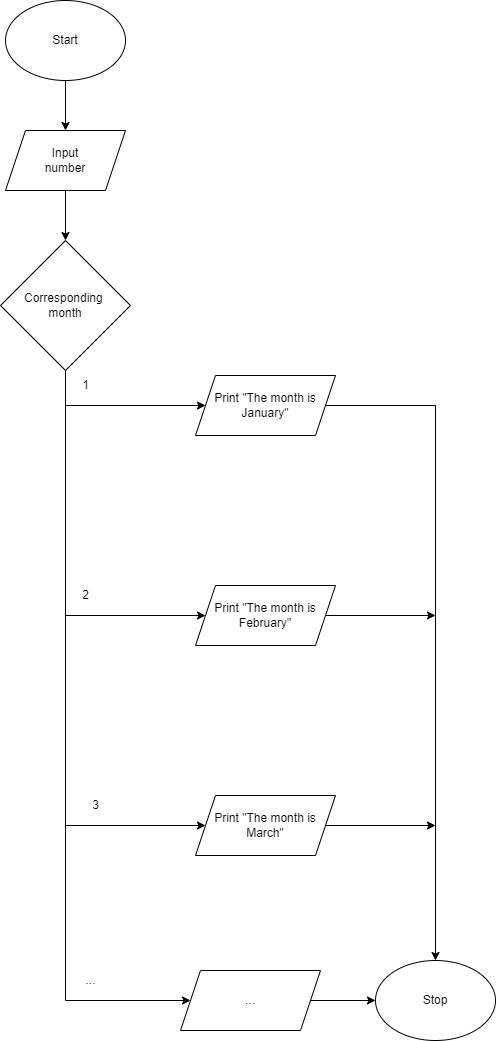

The diagram above was exported from draw.io. Its source (the exported page's mxGraphModel, read from the mxfile embedded in the PNG):
<mxGraphModel dx="690" dy="503" grid="1" gridSize="10" guides="1" tooltips="1" connect="1" arrows="1" fold="1" page="1" pageScale="1" pageWidth="827" pageHeight="1169" math="0" shadow="0">
  <root>
    <mxCell id="0" />
    <mxCell id="1" parent="0" />
    <mxCell id="2" style="edgeStyle=none;html=1;entryX=0.5;entryY=0;entryDx=0;entryDy=0;" edge="1" parent="1" target="4">
      <mxGeometry relative="1" as="geometry">
        <mxPoint x="250" y="100" as="sourcePoint" />
      </mxGeometry>
    </mxCell>
    <mxCell id="3" style="edgeStyle=none;html=1;entryX=0.5;entryY=0;entryDx=0;entryDy=0;" edge="1" parent="1" source="4">
      <mxGeometry relative="1" as="geometry">
        <mxPoint x="250" y="260" as="targetPoint" />
      </mxGeometry>
    </mxCell>
    <mxCell id="4" value="Input&lt;br&gt;number" style="shape=parallelogram;perimeter=parallelogramPerimeter;whiteSpace=wrap;html=1;fixedSize=1;" vertex="1" parent="1">
      <mxGeometry x="190" y="150" width="120" height="60" as="geometry" />
    </mxCell>
    <mxCell id="6" style="edgeStyle=none;html=1;entryX=0;entryY=0.5;entryDx=0;entryDy=0;rounded=0;" edge="1" parent="1" source="7" target="9">
      <mxGeometry relative="1" as="geometry">
        <Array as="points">
          <mxPoint x="250" y="425" />
        </Array>
      </mxGeometry>
    </mxCell>
    <mxCell id="34" style="edgeStyle=none;rounded=0;html=1;entryX=0;entryY=0.5;entryDx=0;entryDy=0;" edge="1" parent="1" source="7" target="31">
      <mxGeometry relative="1" as="geometry">
        <mxPoint x="250" y="1020" as="targetPoint" />
        <Array as="points">
          <mxPoint x="250" y="1020" />
        </Array>
      </mxGeometry>
    </mxCell>
    <mxCell id="7" value="Corresponding&amp;nbsp;&lt;br&gt;month" style="rhombus;whiteSpace=wrap;html=1;" vertex="1" parent="1">
      <mxGeometry x="185" y="260" width="130" height="130" as="geometry" />
    </mxCell>
    <mxCell id="8" style="edgeStyle=none;html=1;entryX=0.5;entryY=0;entryDx=0;entryDy=0;rounded=0;" edge="1" parent="1" source="9" target="29">
      <mxGeometry relative="1" as="geometry">
        <mxPoint x="580" y="500" as="targetPoint" />
        <Array as="points">
          <mxPoint x="620" y="425" />
        </Array>
      </mxGeometry>
    </mxCell>
    <mxCell id="9" value="Print &quot;The month is&lt;br&gt;January&quot;" style="shape=parallelogram;perimeter=parallelogramPerimeter;whiteSpace=wrap;html=1;fixedSize=1;" vertex="1" parent="1">
      <mxGeometry x="380" y="395" width="140" height="60" as="geometry" />
    </mxCell>
    <mxCell id="10" value="1" style="text;html=1;align=center;verticalAlign=middle;resizable=0;points=[];autosize=1;strokeColor=none;fillColor=none;" vertex="1" parent="1">
      <mxGeometry x="260" y="395" width="20" height="20" as="geometry" />
    </mxCell>
    <mxCell id="12" value="Start" style="ellipse;whiteSpace=wrap;html=1;" vertex="1" parent="1">
      <mxGeometry x="190" y="20" width="120" height="80" as="geometry" />
    </mxCell>
    <mxCell id="14" style="edgeStyle=none;html=1;entryX=0;entryY=0.5;entryDx=0;entryDy=0;" edge="1" parent="1" target="17">
      <mxGeometry relative="1" as="geometry">
        <mxPoint x="250" y="635" as="sourcePoint" />
      </mxGeometry>
    </mxCell>
    <mxCell id="16" style="edgeStyle=none;rounded=0;html=1;" edge="1" parent="1" source="17">
      <mxGeometry relative="1" as="geometry">
        <mxPoint x="620" y="635" as="targetPoint" />
      </mxGeometry>
    </mxCell>
    <mxCell id="17" value="Print &quot;The month is&lt;br&gt;February&quot;" style="shape=parallelogram;perimeter=parallelogramPerimeter;whiteSpace=wrap;html=1;fixedSize=1;" vertex="1" parent="1">
      <mxGeometry x="380" y="605" width="140" height="60" as="geometry" />
    </mxCell>
    <mxCell id="18" value="2" style="text;html=1;align=center;verticalAlign=middle;resizable=0;points=[];autosize=1;strokeColor=none;fillColor=none;" vertex="1" parent="1">
      <mxGeometry x="260" y="605" width="20" height="20" as="geometry" />
    </mxCell>
    <mxCell id="21" style="edgeStyle=none;html=1;entryX=0;entryY=0.5;entryDx=0;entryDy=0;" edge="1" parent="1" target="24">
      <mxGeometry relative="1" as="geometry">
        <mxPoint x="250" y="845" as="sourcePoint" />
      </mxGeometry>
    </mxCell>
    <mxCell id="23" style="edgeStyle=none;rounded=0;html=1;" edge="1" parent="1" source="24">
      <mxGeometry relative="1" as="geometry">
        <mxPoint x="620" y="845" as="targetPoint" />
      </mxGeometry>
    </mxCell>
    <mxCell id="24" value="Print &quot;The month is&lt;br&gt;March&quot;" style="shape=parallelogram;perimeter=parallelogramPerimeter;whiteSpace=wrap;html=1;fixedSize=1;" vertex="1" parent="1">
      <mxGeometry x="380" y="815" width="140" height="60" as="geometry" />
    </mxCell>
    <mxCell id="25" value="3" style="text;html=1;align=center;verticalAlign=middle;resizable=0;points=[];autosize=1;strokeColor=none;fillColor=none;" vertex="1" parent="1">
      <mxGeometry x="270" y="815" width="20" height="20" as="geometry" />
    </mxCell>
    <mxCell id="29" value="Stop" style="ellipse;whiteSpace=wrap;html=1;" vertex="1" parent="1">
      <mxGeometry x="560" y="980" width="120" height="80" as="geometry" />
    </mxCell>
    <mxCell id="33" style="edgeStyle=none;rounded=0;html=1;entryX=0;entryY=0.5;entryDx=0;entryDy=0;" edge="1" parent="1" source="31" target="29">
      <mxGeometry relative="1" as="geometry" />
    </mxCell>
    <mxCell id="31" value="..." style="shape=parallelogram;perimeter=parallelogramPerimeter;whiteSpace=wrap;html=1;fixedSize=1;" vertex="1" parent="1">
      <mxGeometry x="365" y="990" width="140" height="60" as="geometry" />
    </mxCell>
    <mxCell id="32" value="..." style="text;html=1;align=center;verticalAlign=middle;resizable=0;points=[];autosize=1;strokeColor=none;fillColor=none;" vertex="1" parent="1">
      <mxGeometry x="260" y="990" width="30" height="20" as="geometry" />
    </mxCell>
  </root>
</mxGraphModel>